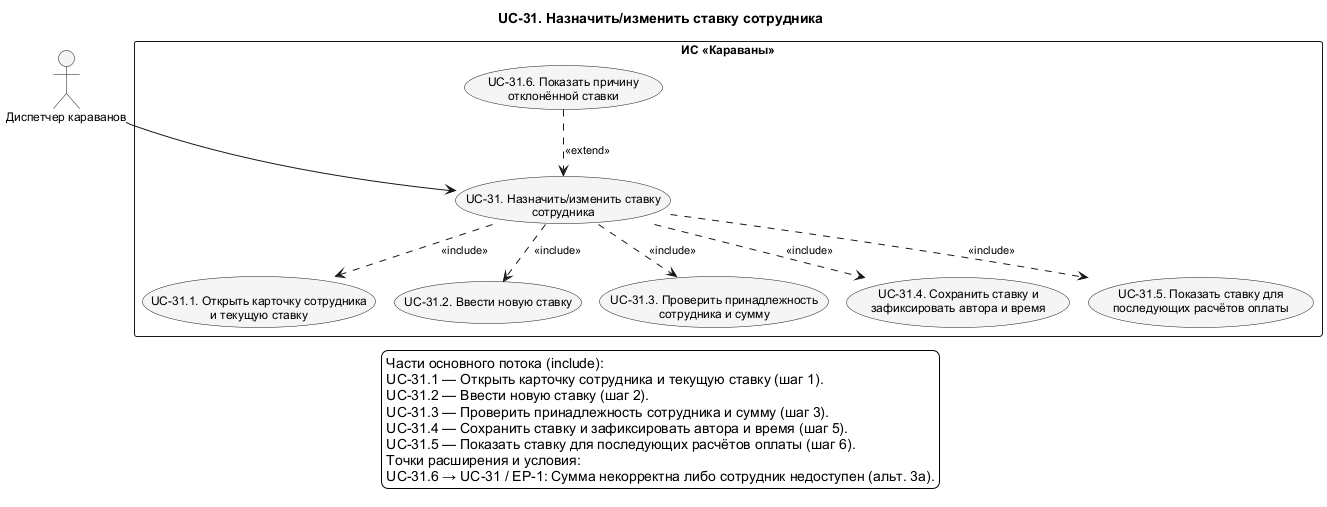

The diagram above was rendered by PlantUML. Its source (embedded in the PNG):
@startuml UC_31_Detail
!pragma layout smetana
skinparam shadowing false
skinparam defaultFontName Arial
skinparam defaultFontSize 12
skinparam backgroundColor white
skinparam nodesep 75
skinparam ranksep 100
skinparam ArrowFontSize 11
skinparam usecaseBackgroundColor #F5F5F5
skinparam activityBackgroundColor #F5F5F5
top to bottom direction
title UC-31. Назначить/изменить ставку сотрудника

actor "Диспетчер караванов" as Dispatcher
rectangle "ИС «Караваны»" as SystemBoundary {
  usecase "UC-31. Назначить/изменить ставку\nсотрудника" as UC31
  usecase "UC-31.1. Открыть карточку сотрудника\nи текущую ставку" as UC31_1
  usecase "UC-31.2. Ввести новую ставку" as UC31_2
  usecase "UC-31.3. Проверить принадлежность\nсотрудника и сумму" as UC31_3
  usecase "UC-31.4. Сохранить ставку и\nзафиксировать автора и время" as UC31_4
  usecase "UC-31.5. Показать ставку для\nпоследующих расчётов оплаты" as UC31_5
  usecase "UC-31.6. Показать причину\nотклонённой ставки" as UC31_6
}
' edge:R294
UC31 ..> UC31_1 : <<include>>
' edge:R295
UC31 ..> UC31_2 : <<include>>
' edge:R296
UC31 ..> UC31_3 : <<include>>
' edge:R297
UC31 ..> UC31_4 : <<include>>
' edge:R298
UC31 ..> UC31_5 : <<include>>
' edge:R299
UC31_6 ..> UC31 : <<extend>>
' edge:R022
Dispatcher --> UC31
legend bottom
  Части основного потока (include):
  UC-31.1 — Открыть карточку сотрудника и текущую ставку (шаг 1).
  UC-31.2 — Ввести новую ставку (шаг 2).
  UC-31.3 — Проверить принадлежность сотрудника и сумму (шаг 3).
  UC-31.4 — Сохранить ставку и зафиксировать автора и время (шаг 5).
  UC-31.5 — Показать ставку для последующих расчётов оплаты (шаг 6).
  Точки расширения и условия:
  UC-31.6 → UC-31 / EP-1: Сумма некорректна либо сотрудник недоступен (альт. 3а).
endlegend
@enduml